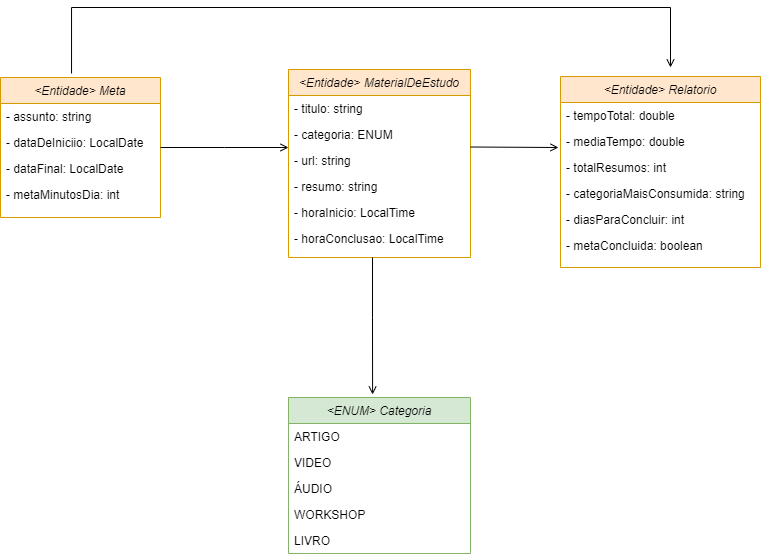

The diagram above was exported from draw.io. Its source (the exported page's mxGraphModel, read from the mxfile embedded in the PNG):
<mxGraphModel dx="1434" dy="782" grid="1" gridSize="10" guides="1" tooltips="1" connect="1" arrows="1" fold="1" page="1" pageScale="1" pageWidth="827" pageHeight="1169" background="#FFFFFF" math="0" shadow="0">
  <root>
    <mxCell id="WIyWlLk6GJQsqaUBKTNV-0" />
    <mxCell id="WIyWlLk6GJQsqaUBKTNV-1" parent="WIyWlLk6GJQsqaUBKTNV-0" />
    <mxCell id="zkfFHV4jXpPFQw0GAbJ--0" value="&lt;Entidade&gt; Meta" style="swimlane;fontStyle=2;align=center;verticalAlign=top;childLayout=stackLayout;horizontal=1;startSize=26;horizontalStack=0;resizeParent=1;resizeLast=0;collapsible=1;marginBottom=0;rounded=0;shadow=0;strokeWidth=1;fillColor=#ffe6cc;strokeColor=#d79b00;" parent="WIyWlLk6GJQsqaUBKTNV-1" vertex="1">
      <mxGeometry x="40" y="370" width="160" height="140" as="geometry">
        <mxRectangle x="230" y="140" width="160" height="26" as="alternateBounds" />
      </mxGeometry>
    </mxCell>
    <mxCell id="zkfFHV4jXpPFQw0GAbJ--1" value="- assunto: string" style="text;align=left;verticalAlign=top;spacingLeft=4;spacingRight=4;overflow=hidden;rotatable=0;points=[[0,0.5],[1,0.5]];portConstraint=eastwest;" parent="zkfFHV4jXpPFQw0GAbJ--0" vertex="1">
      <mxGeometry y="26" width="160" height="26" as="geometry" />
    </mxCell>
    <mxCell id="zkfFHV4jXpPFQw0GAbJ--2" value="- dataDeIniciio: LocalDate" style="text;align=left;verticalAlign=top;spacingLeft=4;spacingRight=4;overflow=hidden;rotatable=0;points=[[0,0.5],[1,0.5]];portConstraint=eastwest;rounded=0;shadow=0;html=0;" parent="zkfFHV4jXpPFQw0GAbJ--0" vertex="1">
      <mxGeometry y="52" width="160" height="26" as="geometry" />
    </mxCell>
    <mxCell id="zkfFHV4jXpPFQw0GAbJ--3" value="- dataFinal: LocalDate" style="text;align=left;verticalAlign=top;spacingLeft=4;spacingRight=4;overflow=hidden;rotatable=0;points=[[0,0.5],[1,0.5]];portConstraint=eastwest;rounded=0;shadow=0;html=0;" parent="zkfFHV4jXpPFQw0GAbJ--0" vertex="1">
      <mxGeometry y="78" width="160" height="26" as="geometry" />
    </mxCell>
    <mxCell id="mXF7boRL9u8cmCcfQVcO-11" value="- metaMinutosDia: int" style="text;align=left;verticalAlign=top;spacingLeft=4;spacingRight=4;overflow=hidden;rotatable=0;points=[[0,0.5],[1,0.5]];portConstraint=eastwest;rounded=0;shadow=0;html=0;" vertex="1" parent="zkfFHV4jXpPFQw0GAbJ--0">
      <mxGeometry y="104" width="160" height="26" as="geometry" />
    </mxCell>
    <mxCell id="zkfFHV4jXpPFQw0GAbJ--17" value="&lt;Entidade&gt; MaterialDeEstudo" style="swimlane;fontStyle=2;align=center;verticalAlign=top;childLayout=stackLayout;horizontal=1;startSize=26;horizontalStack=0;resizeParent=1;resizeLast=0;collapsible=1;marginBottom=0;rounded=0;shadow=0;strokeWidth=1;fillColor=#ffe6cc;strokeColor=#d79b00;" parent="WIyWlLk6GJQsqaUBKTNV-1" vertex="1">
      <mxGeometry x="328" y="362" width="182" height="188" as="geometry">
        <mxRectangle x="508" y="120" width="160" height="26" as="alternateBounds" />
      </mxGeometry>
    </mxCell>
    <mxCell id="zkfFHV4jXpPFQw0GAbJ--18" value="- titulo: string" style="text;align=left;verticalAlign=top;spacingLeft=4;spacingRight=4;overflow=hidden;rotatable=0;points=[[0,0.5],[1,0.5]];portConstraint=eastwest;" parent="zkfFHV4jXpPFQw0GAbJ--17" vertex="1">
      <mxGeometry y="26" width="182" height="26" as="geometry" />
    </mxCell>
    <mxCell id="zkfFHV4jXpPFQw0GAbJ--19" value="- categoria: ENUM" style="text;align=left;verticalAlign=top;spacingLeft=4;spacingRight=4;overflow=hidden;rotatable=0;points=[[0,0.5],[1,0.5]];portConstraint=eastwest;rounded=0;shadow=0;html=0;" parent="zkfFHV4jXpPFQw0GAbJ--17" vertex="1">
      <mxGeometry y="52" width="182" height="26" as="geometry" />
    </mxCell>
    <mxCell id="zkfFHV4jXpPFQw0GAbJ--20" value="- url: string" style="text;align=left;verticalAlign=top;spacingLeft=4;spacingRight=4;overflow=hidden;rotatable=0;points=[[0,0.5],[1,0.5]];portConstraint=eastwest;rounded=0;shadow=0;html=0;" parent="zkfFHV4jXpPFQw0GAbJ--17" vertex="1">
      <mxGeometry y="78" width="182" height="26" as="geometry" />
    </mxCell>
    <mxCell id="zkfFHV4jXpPFQw0GAbJ--21" value="- resumo: string" style="text;align=left;verticalAlign=top;spacingLeft=4;spacingRight=4;overflow=hidden;rotatable=0;points=[[0,0.5],[1,0.5]];portConstraint=eastwest;rounded=0;shadow=0;html=0;" parent="zkfFHV4jXpPFQw0GAbJ--17" vertex="1">
      <mxGeometry y="104" width="182" height="26" as="geometry" />
    </mxCell>
    <mxCell id="zkfFHV4jXpPFQw0GAbJ--22" value="- horaInicio: LocalTime" style="text;align=left;verticalAlign=top;spacingLeft=4;spacingRight=4;overflow=hidden;rotatable=0;points=[[0,0.5],[1,0.5]];portConstraint=eastwest;rounded=0;shadow=0;html=0;" parent="zkfFHV4jXpPFQw0GAbJ--17" vertex="1">
      <mxGeometry y="130" width="182" height="26" as="geometry" />
    </mxCell>
    <mxCell id="mXF7boRL9u8cmCcfQVcO-12" value="- horaConclusao: LocalTime" style="text;align=left;verticalAlign=top;spacingLeft=4;spacingRight=4;overflow=hidden;rotatable=0;points=[[0,0.5],[1,0.5]];portConstraint=eastwest;rounded=0;shadow=0;html=0;" vertex="1" parent="zkfFHV4jXpPFQw0GAbJ--17">
      <mxGeometry y="156" width="182" height="26" as="geometry" />
    </mxCell>
    <mxCell id="zkfFHV4jXpPFQw0GAbJ--26" value="" style="endArrow=open;shadow=0;strokeWidth=1;rounded=0;endFill=1;edgeStyle=elbowEdgeStyle;elbow=vertical;" parent="WIyWlLk6GJQsqaUBKTNV-1" source="zkfFHV4jXpPFQw0GAbJ--0" target="zkfFHV4jXpPFQw0GAbJ--17" edge="1">
      <mxGeometry x="0.5" y="41" relative="1" as="geometry">
        <mxPoint x="200" y="512" as="sourcePoint" />
        <mxPoint x="360" y="512" as="targetPoint" />
        <mxPoint x="-40" y="32" as="offset" />
      </mxGeometry>
    </mxCell>
    <mxCell id="mXF7boRL9u8cmCcfQVcO-2" value="&lt;Entidade&gt; Relatorio" style="swimlane;fontStyle=2;align=center;verticalAlign=top;childLayout=stackLayout;horizontal=1;startSize=26;horizontalStack=0;resizeParent=1;resizeLast=0;collapsible=1;marginBottom=0;rounded=0;shadow=0;strokeWidth=1;fillColor=#ffe6cc;strokeColor=#d79b00;" vertex="1" parent="WIyWlLk6GJQsqaUBKTNV-1">
      <mxGeometry x="600" y="369" width="200" height="191" as="geometry">
        <mxRectangle x="508" y="120" width="160" height="26" as="alternateBounds" />
      </mxGeometry>
    </mxCell>
    <mxCell id="mXF7boRL9u8cmCcfQVcO-3" value="- tempoTotal: double" style="text;align=left;verticalAlign=top;spacingLeft=4;spacingRight=4;overflow=hidden;rotatable=0;points=[[0,0.5],[1,0.5]];portConstraint=eastwest;" vertex="1" parent="mXF7boRL9u8cmCcfQVcO-2">
      <mxGeometry y="26" width="200" height="26" as="geometry" />
    </mxCell>
    <mxCell id="mXF7boRL9u8cmCcfQVcO-4" value="- mediaTempo: double" style="text;align=left;verticalAlign=top;spacingLeft=4;spacingRight=4;overflow=hidden;rotatable=0;points=[[0,0.5],[1,0.5]];portConstraint=eastwest;rounded=0;shadow=0;html=0;" vertex="1" parent="mXF7boRL9u8cmCcfQVcO-2">
      <mxGeometry y="52" width="200" height="26" as="geometry" />
    </mxCell>
    <mxCell id="mXF7boRL9u8cmCcfQVcO-5" value="- totalResumos: int" style="text;align=left;verticalAlign=top;spacingLeft=4;spacingRight=4;overflow=hidden;rotatable=0;points=[[0,0.5],[1,0.5]];portConstraint=eastwest;rounded=0;shadow=0;html=0;" vertex="1" parent="mXF7boRL9u8cmCcfQVcO-2">
      <mxGeometry y="78" width="200" height="26" as="geometry" />
    </mxCell>
    <mxCell id="mXF7boRL9u8cmCcfQVcO-6" value="- categoriaMaisConsumida: string" style="text;align=left;verticalAlign=top;spacingLeft=4;spacingRight=4;overflow=hidden;rotatable=0;points=[[0,0.5],[1,0.5]];portConstraint=eastwest;rounded=0;shadow=0;html=0;" vertex="1" parent="mXF7boRL9u8cmCcfQVcO-2">
      <mxGeometry y="104" width="200" height="26" as="geometry" />
    </mxCell>
    <mxCell id="mXF7boRL9u8cmCcfQVcO-7" value="- diasParaConcluir: int" style="text;align=left;verticalAlign=top;spacingLeft=4;spacingRight=4;overflow=hidden;rotatable=0;points=[[0,0.5],[1,0.5]];portConstraint=eastwest;rounded=0;shadow=0;html=0;" vertex="1" parent="mXF7boRL9u8cmCcfQVcO-2">
      <mxGeometry y="130" width="200" height="26" as="geometry" />
    </mxCell>
    <mxCell id="mXF7boRL9u8cmCcfQVcO-24" value="- metaConcluida: boolean" style="text;align=left;verticalAlign=top;spacingLeft=4;spacingRight=4;overflow=hidden;rotatable=0;points=[[0,0.5],[1,0.5]];portConstraint=eastwest;rounded=0;shadow=0;html=0;" vertex="1" parent="mXF7boRL9u8cmCcfQVcO-2">
      <mxGeometry y="156" width="200" height="26" as="geometry" />
    </mxCell>
    <mxCell id="mXF7boRL9u8cmCcfQVcO-14" value="" style="endArrow=open;shadow=0;strokeWidth=1;rounded=0;endFill=1;edgeStyle=elbowEdgeStyle;elbow=vertical;exitX=0.444;exitY=-0.029;exitDx=0;exitDy=0;exitPerimeter=0;" edge="1" parent="WIyWlLk6GJQsqaUBKTNV-1" source="zkfFHV4jXpPFQw0GAbJ--0">
      <mxGeometry x="0.5" y="41" relative="1" as="geometry">
        <mxPoint x="120" y="350" as="sourcePoint" />
        <mxPoint x="710" y="360" as="targetPoint" />
        <mxPoint x="-40" y="32" as="offset" />
        <Array as="points">
          <mxPoint x="420" y="300" />
        </Array>
      </mxGeometry>
    </mxCell>
    <mxCell id="mXF7boRL9u8cmCcfQVcO-15" value="" style="endArrow=open;shadow=0;strokeWidth=1;rounded=0;endFill=0;edgeStyle=elbowEdgeStyle;elbow=vertical;entryX=0.462;entryY=-0.019;entryDx=0;entryDy=0;entryPerimeter=0;" edge="1" parent="WIyWlLk6GJQsqaUBKTNV-1" target="mXF7boRL9u8cmCcfQVcO-16">
      <mxGeometry x="0.5" y="41" relative="1" as="geometry">
        <mxPoint x="412" y="550" as="sourcePoint" />
        <mxPoint x="470" y="620" as="targetPoint" />
        <mxPoint x="-40" y="32" as="offset" />
        <Array as="points">
          <mxPoint x="450" y="610" />
        </Array>
      </mxGeometry>
    </mxCell>
    <mxCell id="mXF7boRL9u8cmCcfQVcO-16" value="&lt;ENUM&gt; Categoria" style="swimlane;fontStyle=2;align=center;verticalAlign=top;childLayout=stackLayout;horizontal=1;startSize=26;horizontalStack=0;resizeParent=1;resizeLast=0;collapsible=1;marginBottom=0;rounded=0;shadow=0;strokeWidth=1;fillColor=#d5e8d4;strokeColor=#82b366;" vertex="1" parent="WIyWlLk6GJQsqaUBKTNV-1">
      <mxGeometry x="328" y="690" width="182" height="156" as="geometry">
        <mxRectangle x="508" y="120" width="160" height="26" as="alternateBounds" />
      </mxGeometry>
    </mxCell>
    <mxCell id="mXF7boRL9u8cmCcfQVcO-17" value="ARTIGO" style="text;align=left;verticalAlign=top;spacingLeft=4;spacingRight=4;overflow=hidden;rotatable=0;points=[[0,0.5],[1,0.5]];portConstraint=eastwest;" vertex="1" parent="mXF7boRL9u8cmCcfQVcO-16">
      <mxGeometry y="26" width="182" height="26" as="geometry" />
    </mxCell>
    <mxCell id="mXF7boRL9u8cmCcfQVcO-18" value="VIDEO" style="text;align=left;verticalAlign=top;spacingLeft=4;spacingRight=4;overflow=hidden;rotatable=0;points=[[0,0.5],[1,0.5]];portConstraint=eastwest;rounded=0;shadow=0;html=0;" vertex="1" parent="mXF7boRL9u8cmCcfQVcO-16">
      <mxGeometry y="52" width="182" height="26" as="geometry" />
    </mxCell>
    <mxCell id="mXF7boRL9u8cmCcfQVcO-19" value="ÁUDIO" style="text;align=left;verticalAlign=top;spacingLeft=4;spacingRight=4;overflow=hidden;rotatable=0;points=[[0,0.5],[1,0.5]];portConstraint=eastwest;rounded=0;shadow=0;html=0;" vertex="1" parent="mXF7boRL9u8cmCcfQVcO-16">
      <mxGeometry y="78" width="182" height="26" as="geometry" />
    </mxCell>
    <mxCell id="mXF7boRL9u8cmCcfQVcO-20" value="WORKSHOP" style="text;align=left;verticalAlign=top;spacingLeft=4;spacingRight=4;overflow=hidden;rotatable=0;points=[[0,0.5],[1,0.5]];portConstraint=eastwest;rounded=0;shadow=0;html=0;" vertex="1" parent="mXF7boRL9u8cmCcfQVcO-16">
      <mxGeometry y="104" width="182" height="26" as="geometry" />
    </mxCell>
    <mxCell id="mXF7boRL9u8cmCcfQVcO-21" value="LIVRO" style="text;align=left;verticalAlign=top;spacingLeft=4;spacingRight=4;overflow=hidden;rotatable=0;points=[[0,0.5],[1,0.5]];portConstraint=eastwest;rounded=0;shadow=0;html=0;" vertex="1" parent="mXF7boRL9u8cmCcfQVcO-16">
      <mxGeometry y="130" width="182" height="26" as="geometry" />
    </mxCell>
    <mxCell id="mXF7boRL9u8cmCcfQVcO-23" value="" style="endArrow=open;shadow=0;strokeWidth=1;rounded=0;endFill=1;edgeStyle=elbowEdgeStyle;elbow=vertical;" edge="1" parent="WIyWlLk6GJQsqaUBKTNV-1">
      <mxGeometry x="0.5" y="41" relative="1" as="geometry">
        <mxPoint x="510" y="439.5" as="sourcePoint" />
        <mxPoint x="598" y="439.5" as="targetPoint" />
        <mxPoint x="-40" y="32" as="offset" />
      </mxGeometry>
    </mxCell>
  </root>
</mxGraphModel>